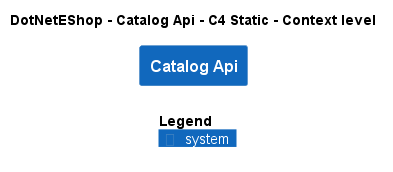

The diagram above was rendered by PlantUML. Its source (embedded in the PNG):
@startuml
!include ..\..\..\.c4s\C4_Context.puml

AddElementTag("c4interflow:lifecycle:new", $bgColor=green, $fontColor=#ffffff, $borderColor=green, $shadowing="False")
AddElementTag("c4interflow:lifecycle:changed", $bgColor=orange, $fontColor=#ffffff, $borderColor=orange, $shadowing="False")
AddElementTag("c4interflow:lifecycle:removed", $bgColor=red, $fontColor=#ffffff, $borderColor=red, $shadowing="False")

AddRelTag("c4interflow:lifecycle:new", $textColor=green, $lineColor=green)
AddRelTag("c4interflow:lifecycle:changed", $textColor=orange, $lineColor=orange)
AddRelTag("c4interflow:lifecycle:removed", $textColor=red, $lineColor=red)

SHOW_PERSON_PORTRAIT()
LAYOUT_TOP_DOWN()

skinparam linetype polyline

title DotNetEShop - Catalog Api - C4 Static - Context level

System(DotNetEShop.SoftwareSystems.CatalogApi, "Catalog Api", "")



SHOW_LEGEND()
@enduml